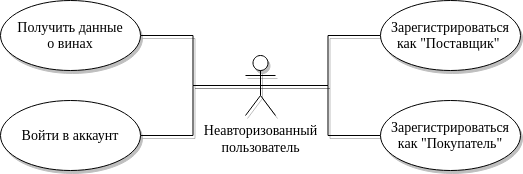

The diagram above was exported from draw.io. Its source (the exported page's mxGraphModel, read from the mxfile embedded in the PNG):
<mxGraphModel dx="966" dy="534" grid="1" gridSize="10" guides="1" tooltips="1" connect="1" arrows="1" fold="1" page="1" pageScale="1" pageWidth="600" pageHeight="200" math="0" shadow="0">
  <root>
    <mxCell id="0" />
    <mxCell id="1" parent="0" />
    <mxCell id="ZAWT6cSLdNAl_JkUBNk5-1" style="edgeStyle=orthogonalEdgeStyle;rounded=0;orthogonalLoop=1;jettySize=auto;html=1;exitX=0.5;exitY=0.5;exitDx=0;exitDy=0;exitPerimeter=0;entryX=0;entryY=0.5;entryDx=0;entryDy=0;fontFamily=Times New Roman;fontSize=14;endArrow=none;endFill=0;shadow=1;" parent="1" source="ZAWT6cSLdNAl_JkUBNk5-9" target="ZAWT6cSLdNAl_JkUBNk5-11" edge="1">
      <mxGeometry relative="1" as="geometry" />
    </mxCell>
    <mxCell id="ZAWT6cSLdNAl_JkUBNk5-2" style="edgeStyle=orthogonalEdgeStyle;rounded=0;orthogonalLoop=1;jettySize=auto;html=1;exitX=0.5;exitY=0.5;exitDx=0;exitDy=0;exitPerimeter=0;entryX=0;entryY=0.5;entryDx=0;entryDy=0;fontFamily=Times New Roman;fontSize=14;endArrow=none;endFill=0;shadow=1;" parent="1" source="ZAWT6cSLdNAl_JkUBNk5-9" target="ZAWT6cSLdNAl_JkUBNk5-10" edge="1">
      <mxGeometry relative="1" as="geometry" />
    </mxCell>
    <mxCell id="ZAWT6cSLdNAl_JkUBNk5-5" style="edgeStyle=orthogonalEdgeStyle;rounded=0;orthogonalLoop=1;jettySize=auto;html=1;exitX=0.5;exitY=0.5;exitDx=0;exitDy=0;exitPerimeter=0;fontFamily=Times New Roman;fontSize=14;endArrow=none;endFill=0;entryX=1;entryY=0.5;entryDx=0;entryDy=0;shadow=1;" parent="1" source="ZAWT6cSLdNAl_JkUBNk5-9" target="ZAWT6cSLdNAl_JkUBNk5-14" edge="1">
      <mxGeometry relative="1" as="geometry">
        <mxPoint x="190" y="25" as="targetPoint" />
      </mxGeometry>
    </mxCell>
    <mxCell id="ZAWT6cSLdNAl_JkUBNk5-19" style="edgeStyle=orthogonalEdgeStyle;rounded=0;orthogonalLoop=1;jettySize=auto;html=1;exitX=0.5;exitY=0.5;exitDx=0;exitDy=0;exitPerimeter=0;entryX=1;entryY=0.5;entryDx=0;entryDy=0;endArrow=none;endFill=0;shadow=1;" parent="1" source="ZAWT6cSLdNAl_JkUBNk5-9" target="ZAWT6cSLdNAl_JkUBNk5-12" edge="1">
      <mxGeometry relative="1" as="geometry" />
    </mxCell>
    <mxCell id="ZAWT6cSLdNAl_JkUBNk5-9" value="Неавторизованный&lt;br&gt;пользователь" style="shape=umlActor;verticalLabelPosition=bottom;verticalAlign=top;html=1;fontFamily=Times New Roman;fontSize=14;shadow=1;" parent="1" vertex="1">
      <mxGeometry x="285" y="70" width="30" height="60" as="geometry" />
    </mxCell>
    <mxCell id="ZAWT6cSLdNAl_JkUBNk5-10" value="Зарегистрироваться&lt;br&gt;как &quot;Покупатель&quot;" style="ellipse;whiteSpace=wrap;html=1;fontFamily=Times New Roman;fontSize=14;shadow=1;" parent="1" vertex="1">
      <mxGeometry x="420" y="115" width="140" height="70" as="geometry" />
    </mxCell>
    <mxCell id="ZAWT6cSLdNAl_JkUBNk5-11" value="Зарегистрироваться&lt;br&gt;как &quot;Поставщик&quot;&amp;nbsp;" style="ellipse;whiteSpace=wrap;html=1;fontFamily=Times New Roman;fontSize=14;shadow=1;" parent="1" vertex="1">
      <mxGeometry x="420" y="15" width="140" height="70" as="geometry" />
    </mxCell>
    <mxCell id="ZAWT6cSLdNAl_JkUBNk5-12" value="Войти в аккаунт" style="ellipse;whiteSpace=wrap;html=1;fontFamily=Times New Roman;fontSize=14;shadow=1;" parent="1" vertex="1">
      <mxGeometry x="40" y="115" width="140" height="70" as="geometry" />
    </mxCell>
    <mxCell id="ZAWT6cSLdNAl_JkUBNk5-14" value="Получить данные&lt;br&gt;о винах" style="ellipse;whiteSpace=wrap;html=1;fontFamily=Times New Roman;fontSize=14;shadow=1;" parent="1" vertex="1">
      <mxGeometry x="40" y="15" width="140" height="70" as="geometry" />
    </mxCell>
  </root>
</mxGraphModel>